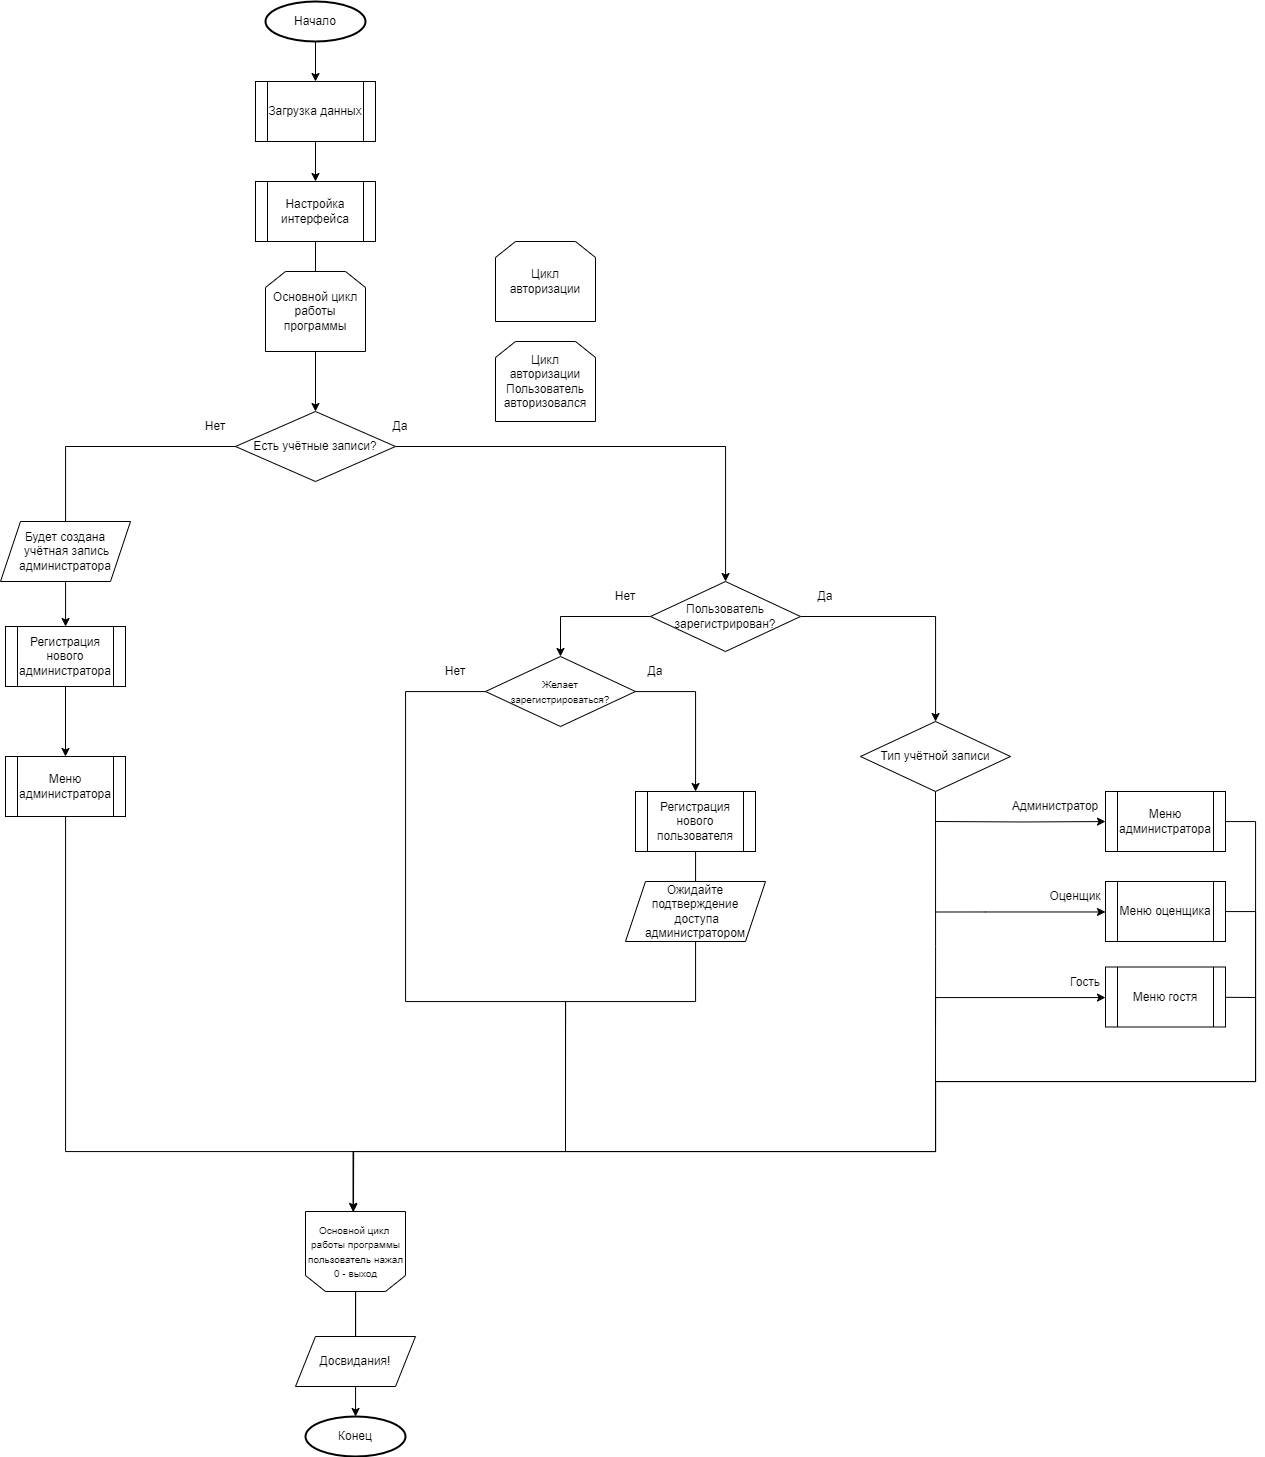

The diagram above was exported from draw.io. Its source (the exported page's mxGraphModel, read from the mxfile embedded in the PNG):
<mxGraphModel dx="2227" dy="2189" grid="1" gridSize="10" guides="1" tooltips="1" connect="1" arrows="1" fold="1" page="1" pageScale="1" pageWidth="827" pageHeight="1169" math="0" shadow="0">
  <root>
    <mxCell id="0" />
    <mxCell id="1" parent="0" />
    <mxCell id="KRjHqMKGUdnukUp_X4yP-3" style="edgeStyle=orthogonalEdgeStyle;rounded=0;orthogonalLoop=1;jettySize=auto;html=1;" parent="1" source="KRjHqMKGUdnukUp_X4yP-1" target="KRjHqMKGUdnukUp_X4yP-2" edge="1">
      <mxGeometry relative="1" as="geometry" />
    </mxCell>
    <mxCell id="KRjHqMKGUdnukUp_X4yP-1" value="Начало" style="strokeWidth=2;html=1;shape=mxgraph.flowchart.start_1;whiteSpace=wrap;" parent="1" vertex="1">
      <mxGeometry x="-180" y="-320" width="100" height="40" as="geometry" />
    </mxCell>
    <mxCell id="KRjHqMKGUdnukUp_X4yP-5" style="edgeStyle=orthogonalEdgeStyle;rounded=0;orthogonalLoop=1;jettySize=auto;html=1;" parent="1" source="KRjHqMKGUdnukUp_X4yP-2" target="KRjHqMKGUdnukUp_X4yP-4" edge="1">
      <mxGeometry relative="1" as="geometry" />
    </mxCell>
    <mxCell id="KRjHqMKGUdnukUp_X4yP-2" value="Загрузка данных" style="shape=process;whiteSpace=wrap;html=1;backgroundOutline=1;" parent="1" vertex="1">
      <mxGeometry x="-190" y="-240" width="120" height="60" as="geometry" />
    </mxCell>
    <mxCell id="KRjHqMKGUdnukUp_X4yP-8" style="edgeStyle=orthogonalEdgeStyle;rounded=0;orthogonalLoop=1;jettySize=auto;html=1;exitX=1;exitY=0.5;exitDx=0;exitDy=0;" parent="1" source="x1a0w9kKRM3LNJe3z9QL-3" target="KRjHqMKGUdnukUp_X4yP-7" edge="1">
      <mxGeometry relative="1" as="geometry" />
    </mxCell>
    <mxCell id="KRjHqMKGUdnukUp_X4yP-4" value="Настройка интерфейса" style="shape=process;whiteSpace=wrap;html=1;backgroundOutline=1;" parent="1" vertex="1">
      <mxGeometry x="-190" y="-140" width="120" height="60" as="geometry" />
    </mxCell>
    <mxCell id="KRjHqMKGUdnukUp_X4yP-17" style="edgeStyle=orthogonalEdgeStyle;rounded=0;orthogonalLoop=1;jettySize=auto;html=1;" parent="1" target="KRjHqMKGUdnukUp_X4yP-13" edge="1">
      <mxGeometry relative="1" as="geometry">
        <mxPoint x="490" y="500" as="sourcePoint" />
      </mxGeometry>
    </mxCell>
    <mxCell id="KRjHqMKGUdnukUp_X4yP-7" value="Тип учётной записи" style="rhombus;whiteSpace=wrap;html=1;" parent="1" vertex="1">
      <mxGeometry x="415" y="400" width="150" height="70" as="geometry" />
    </mxCell>
    <mxCell id="KRjHqMKGUdnukUp_X4yP-18" style="edgeStyle=orthogonalEdgeStyle;rounded=0;orthogonalLoop=1;jettySize=auto;html=1;" parent="1" target="KRjHqMKGUdnukUp_X4yP-14" edge="1">
      <mxGeometry relative="1" as="geometry">
        <mxPoint x="490" y="590.5" as="sourcePoint" />
        <Array as="points">
          <mxPoint x="540" y="590.5" />
          <mxPoint x="540" y="590.5" />
        </Array>
      </mxGeometry>
    </mxCell>
    <mxCell id="KRjHqMKGUdnukUp_X4yP-19" style="edgeStyle=orthogonalEdgeStyle;rounded=0;orthogonalLoop=1;jettySize=auto;html=1;" parent="1" target="KRjHqMKGUdnukUp_X4yP-16" edge="1">
      <mxGeometry relative="1" as="geometry">
        <mxPoint x="490" y="705.5" as="sourcePoint" />
        <Array as="points">
          <mxPoint x="490" y="676" />
        </Array>
      </mxGeometry>
    </mxCell>
    <mxCell id="x1a0w9kKRM3LNJe3z9QL-34" style="edgeStyle=orthogonalEdgeStyle;rounded=0;orthogonalLoop=1;jettySize=auto;html=1;endArrow=none;endFill=0;exitX=0.5;exitY=1;exitDx=0;exitDy=0;" parent="1" source="KRjHqMKGUdnukUp_X4yP-7" edge="1">
      <mxGeometry relative="1" as="geometry">
        <mxPoint x="490" y="780" as="targetPoint" />
        <mxPoint x="490" y="700" as="sourcePoint" />
      </mxGeometry>
    </mxCell>
    <mxCell id="KRjHqMKGUdnukUp_X4yP-30" style="edgeStyle=orthogonalEdgeStyle;rounded=0;orthogonalLoop=1;jettySize=auto;html=1;" parent="1" source="KRjHqMKGUdnukUp_X4yP-13" edge="1">
      <mxGeometry relative="1" as="geometry">
        <Array as="points">
          <mxPoint x="810" y="500" />
          <mxPoint x="810" y="760" />
          <mxPoint x="490" y="760" />
          <mxPoint x="490" y="830" />
          <mxPoint x="-92" y="830" />
        </Array>
        <mxPoint x="-92" y="890.2580645161293" as="targetPoint" />
      </mxGeometry>
    </mxCell>
    <mxCell id="KRjHqMKGUdnukUp_X4yP-13" value="Меню администратора" style="shape=process;whiteSpace=wrap;html=1;backgroundOutline=1;" parent="1" vertex="1">
      <mxGeometry x="660" y="470" width="120" height="60" as="geometry" />
    </mxCell>
    <mxCell id="KRjHqMKGUdnukUp_X4yP-31" style="edgeStyle=orthogonalEdgeStyle;rounded=0;orthogonalLoop=1;jettySize=auto;html=1;endArrow=none;endFill=0;" parent="1" source="KRjHqMKGUdnukUp_X4yP-14" edge="1">
      <mxGeometry relative="1" as="geometry">
        <Array as="points">
          <mxPoint x="810" y="590" />
          <mxPoint x="810" y="760" />
          <mxPoint x="490" y="760" />
          <mxPoint x="490" y="830" />
          <mxPoint x="-92" y="830" />
        </Array>
        <mxPoint x="-92" y="890.2580645161293" as="targetPoint" />
      </mxGeometry>
    </mxCell>
    <mxCell id="KRjHqMKGUdnukUp_X4yP-14" value="Меню оценщика" style="shape=process;whiteSpace=wrap;html=1;backgroundOutline=1;" parent="1" vertex="1">
      <mxGeometry x="660" y="560" width="120" height="60" as="geometry" />
    </mxCell>
    <mxCell id="KRjHqMKGUdnukUp_X4yP-16" value="Меню гостя" style="shape=process;whiteSpace=wrap;html=1;backgroundOutline=1;" parent="1" vertex="1">
      <mxGeometry x="660" y="645.5" width="120" height="60" as="geometry" />
    </mxCell>
    <mxCell id="KRjHqMKGUdnukUp_X4yP-20" value="Администратор" style="text;html=1;align=center;verticalAlign=middle;whiteSpace=wrap;rounded=0;" parent="1" vertex="1">
      <mxGeometry x="580" y="470" width="60" height="30" as="geometry" />
    </mxCell>
    <mxCell id="KRjHqMKGUdnukUp_X4yP-21" value="Оценщик" style="text;html=1;align=center;verticalAlign=middle;whiteSpace=wrap;rounded=0;" parent="1" vertex="1">
      <mxGeometry x="600" y="560" width="60" height="30" as="geometry" />
    </mxCell>
    <mxCell id="KRjHqMKGUdnukUp_X4yP-22" value="Гость" style="text;html=1;align=center;verticalAlign=middle;whiteSpace=wrap;rounded=0;" parent="1" vertex="1">
      <mxGeometry x="610" y="645.5" width="60" height="30" as="geometry" />
    </mxCell>
    <mxCell id="KRjHqMKGUdnukUp_X4yP-37" style="edgeStyle=orthogonalEdgeStyle;rounded=0;orthogonalLoop=1;jettySize=auto;html=1;" parent="1" target="KRjHqMKGUdnukUp_X4yP-36" edge="1">
      <mxGeometry relative="1" as="geometry">
        <Array as="points">
          <mxPoint x="67.5" y="930" />
        </Array>
        <mxPoint x="-14.999999999999773" y="930" as="sourcePoint" />
      </mxGeometry>
    </mxCell>
    <mxCell id="KRjHqMKGUdnukUp_X4yP-40" style="edgeStyle=orthogonalEdgeStyle;rounded=0;orthogonalLoop=1;jettySize=auto;html=1;" parent="1" source="KRjHqMKGUdnukUp_X4yP-45" target="KRjHqMKGUdnukUp_X4yP-39" edge="1">
      <mxGeometry relative="1" as="geometry">
        <Array as="points">
          <mxPoint x="-90" y="970" />
        </Array>
      </mxGeometry>
    </mxCell>
    <mxCell id="KRjHqMKGUdnukUp_X4yP-39" value="Конец" style="strokeWidth=2;html=1;shape=mxgraph.flowchart.start_1;whiteSpace=wrap;" parent="1" vertex="1">
      <mxGeometry x="-140" y="1095" width="100" height="40" as="geometry" />
    </mxCell>
    <mxCell id="KRjHqMKGUdnukUp_X4yP-45" value="Досвидания!" style="shape=parallelogram;perimeter=parallelogramPerimeter;whiteSpace=wrap;html=1;fixedSize=1;" parent="1" vertex="1">
      <mxGeometry x="-150" y="1015" width="120" height="50" as="geometry" />
    </mxCell>
    <mxCell id="x1a0w9kKRM3LNJe3z9QL-4" value="" style="edgeStyle=orthogonalEdgeStyle;rounded=0;orthogonalLoop=1;jettySize=auto;html=1;" parent="1" source="KRjHqMKGUdnukUp_X4yP-4" target="x1a0w9kKRM3LNJe3z9QL-22" edge="1">
      <mxGeometry relative="1" as="geometry">
        <mxPoint x="280" y="230" as="sourcePoint" />
        <mxPoint x="280" y="400" as="targetPoint" />
      </mxGeometry>
    </mxCell>
    <mxCell id="x1a0w9kKRM3LNJe3z9QL-10" style="edgeStyle=orthogonalEdgeStyle;rounded=0;orthogonalLoop=1;jettySize=auto;html=1;" parent="1" source="x1a0w9kKRM3LNJe3z9QL-3" target="x1a0w9kKRM3LNJe3z9QL-7" edge="1">
      <mxGeometry relative="1" as="geometry" />
    </mxCell>
    <mxCell id="x1a0w9kKRM3LNJe3z9QL-3" value="Пользователь зарегистрирован?" style="rhombus;whiteSpace=wrap;html=1;" parent="1" vertex="1">
      <mxGeometry x="205" y="260" width="150" height="70" as="geometry" />
    </mxCell>
    <mxCell id="x1a0w9kKRM3LNJe3z9QL-5" value="Да" style="text;html=1;align=center;verticalAlign=middle;whiteSpace=wrap;rounded=0;" parent="1" vertex="1">
      <mxGeometry x="350" y="260" width="60" height="30" as="geometry" />
    </mxCell>
    <mxCell id="x1a0w9kKRM3LNJe3z9QL-6" value="Нет" style="text;html=1;align=center;verticalAlign=middle;whiteSpace=wrap;rounded=0;" parent="1" vertex="1">
      <mxGeometry x="150" y="260" width="60" height="30" as="geometry" />
    </mxCell>
    <mxCell id="x1a0w9kKRM3LNJe3z9QL-14" style="edgeStyle=orthogonalEdgeStyle;rounded=0;orthogonalLoop=1;jettySize=auto;html=1;" parent="1" source="x1a0w9kKRM3LNJe3z9QL-7" target="x1a0w9kKRM3LNJe3z9QL-13" edge="1">
      <mxGeometry relative="1" as="geometry">
        <Array as="points">
          <mxPoint x="250" y="370" />
        </Array>
      </mxGeometry>
    </mxCell>
    <mxCell id="x1a0w9kKRM3LNJe3z9QL-33" style="edgeStyle=orthogonalEdgeStyle;rounded=0;orthogonalLoop=1;jettySize=auto;html=1;endArrow=none;endFill=0;" parent="1" source="x1a0w9kKRM3LNJe3z9QL-7" edge="1">
      <mxGeometry relative="1" as="geometry">
        <mxPoint x="120" y="830" as="targetPoint" />
        <Array as="points">
          <mxPoint x="-40" y="370" />
          <mxPoint x="-40" y="680" />
          <mxPoint x="120" y="680" />
        </Array>
      </mxGeometry>
    </mxCell>
    <mxCell id="x1a0w9kKRM3LNJe3z9QL-7" value="&lt;span style=&quot;font-size: 10px;&quot;&gt;Желает&lt;/span&gt;&lt;br&gt;&lt;div&gt;&lt;font style=&quot;font-size: 10px;&quot;&gt;зарегистрироваться?&lt;/font&gt;&lt;/div&gt;" style="rhombus;whiteSpace=wrap;html=1;" parent="1" vertex="1">
      <mxGeometry x="40" y="335" width="150" height="70" as="geometry" />
    </mxCell>
    <mxCell id="x1a0w9kKRM3LNJe3z9QL-11" value="Да" style="text;html=1;align=center;verticalAlign=middle;whiteSpace=wrap;rounded=0;" parent="1" vertex="1">
      <mxGeometry x="180" y="335" width="60" height="30" as="geometry" />
    </mxCell>
    <mxCell id="x1a0w9kKRM3LNJe3z9QL-12" value="Нет" style="text;html=1;align=center;verticalAlign=middle;whiteSpace=wrap;rounded=0;" parent="1" vertex="1">
      <mxGeometry x="-20" y="335" width="60" height="30" as="geometry" />
    </mxCell>
    <mxCell id="x1a0w9kKRM3LNJe3z9QL-17" style="edgeStyle=orthogonalEdgeStyle;rounded=0;orthogonalLoop=1;jettySize=auto;html=1;endArrow=none;endFill=0;" parent="1" source="x1a0w9kKRM3LNJe3z9QL-13" edge="1">
      <mxGeometry relative="1" as="geometry">
        <mxPoint x="120.00000000000023" y="760" as="targetPoint" />
        <Array as="points">
          <mxPoint x="250" y="680" />
          <mxPoint x="120" y="680" />
        </Array>
      </mxGeometry>
    </mxCell>
    <mxCell id="x1a0w9kKRM3LNJe3z9QL-13" value="Регистрация нового пользователя" style="shape=process;whiteSpace=wrap;html=1;backgroundOutline=1;" parent="1" vertex="1">
      <mxGeometry x="190" y="470" width="120" height="60" as="geometry" />
    </mxCell>
    <mxCell id="x1a0w9kKRM3LNJe3z9QL-19" value="Ожидайте подтверждение&lt;div&gt;&amp;nbsp;доступа администратором&lt;/div&gt;" style="shape=parallelogram;perimeter=parallelogramPerimeter;whiteSpace=wrap;html=1;fixedSize=1;" parent="1" vertex="1">
      <mxGeometry x="180" y="560" width="140" height="60" as="geometry" />
    </mxCell>
    <mxCell id="x1a0w9kKRM3LNJe3z9QL-23" style="edgeStyle=orthogonalEdgeStyle;rounded=0;orthogonalLoop=1;jettySize=auto;html=1;" parent="1" source="x1a0w9kKRM3LNJe3z9QL-22" target="x1a0w9kKRM3LNJe3z9QL-3" edge="1">
      <mxGeometry relative="1" as="geometry" />
    </mxCell>
    <mxCell id="x1a0w9kKRM3LNJe3z9QL-26" style="edgeStyle=orthogonalEdgeStyle;rounded=0;orthogonalLoop=1;jettySize=auto;html=1;" parent="1" source="x1a0w9kKRM3LNJe3z9QL-22" target="x1a0w9kKRM3LNJe3z9QL-25" edge="1">
      <mxGeometry relative="1" as="geometry" />
    </mxCell>
    <mxCell id="x1a0w9kKRM3LNJe3z9QL-22" value="Есть учётные записи?" style="rhombus;whiteSpace=wrap;html=1;" parent="1" vertex="1">
      <mxGeometry x="-210" y="90" width="160" height="70" as="geometry" />
    </mxCell>
    <mxCell id="x1a0w9kKRM3LNJe3z9QL-24" value="Да" style="text;html=1;align=center;verticalAlign=middle;whiteSpace=wrap;rounded=0;" parent="1" vertex="1">
      <mxGeometry x="-75" y="90" width="60" height="30" as="geometry" />
    </mxCell>
    <mxCell id="x1a0w9kKRM3LNJe3z9QL-30" style="edgeStyle=orthogonalEdgeStyle;rounded=0;orthogonalLoop=1;jettySize=auto;html=1;" parent="1" source="x1a0w9kKRM3LNJe3z9QL-25" target="x1a0w9kKRM3LNJe3z9QL-29" edge="1">
      <mxGeometry relative="1" as="geometry" />
    </mxCell>
    <mxCell id="x1a0w9kKRM3LNJe3z9QL-25" value="Регистрация&lt;div&gt;нового администратора&lt;/div&gt;" style="shape=process;whiteSpace=wrap;html=1;backgroundOutline=1;" parent="1" vertex="1">
      <mxGeometry x="-440" y="305" width="120" height="60" as="geometry" />
    </mxCell>
    <mxCell id="x1a0w9kKRM3LNJe3z9QL-27" value="Нет" style="text;html=1;align=center;verticalAlign=middle;whiteSpace=wrap;rounded=0;" parent="1" vertex="1">
      <mxGeometry x="-260" y="90" width="60" height="30" as="geometry" />
    </mxCell>
    <mxCell id="x1a0w9kKRM3LNJe3z9QL-28" value="Будет создана&lt;div&gt;&amp;nbsp;учётная запись администратора&lt;/div&gt;" style="shape=parallelogram;perimeter=parallelogramPerimeter;whiteSpace=wrap;html=1;fixedSize=1;" parent="1" vertex="1">
      <mxGeometry x="-445" y="200" width="130" height="60" as="geometry" />
    </mxCell>
    <mxCell id="x1a0w9kKRM3LNJe3z9QL-31" style="edgeStyle=orthogonalEdgeStyle;rounded=0;orthogonalLoop=1;jettySize=auto;html=1;entryX=0.5;entryY=0;entryDx=0;entryDy=0;" parent="1" source="x1a0w9kKRM3LNJe3z9QL-29" edge="1">
      <mxGeometry relative="1" as="geometry">
        <mxPoint x="-92.49999999999977" y="890" as="targetPoint" />
        <Array as="points">
          <mxPoint x="-380" y="830" />
          <mxPoint x="-92" y="830" />
        </Array>
      </mxGeometry>
    </mxCell>
    <mxCell id="x1a0w9kKRM3LNJe3z9QL-29" value="Меню администратора" style="shape=process;whiteSpace=wrap;html=1;backgroundOutline=1;" parent="1" vertex="1">
      <mxGeometry x="-440" y="435" width="120" height="60" as="geometry" />
    </mxCell>
    <mxCell id="x1a0w9kKRM3LNJe3z9QL-32" value="" style="endArrow=none;html=1;rounded=0;" parent="1" edge="1" source="KRjHqMKGUdnukUp_X4yP-16">
      <mxGeometry width="50" height="50" relative="1" as="geometry">
        <mxPoint x="730" y="704.73" as="sourcePoint" />
        <mxPoint x="810" y="676" as="targetPoint" />
      </mxGeometry>
    </mxCell>
    <mxCell id="Ock7JdMxrmXLnUkCCbPe-1" value="Цикл авторизации" style="shape=loopLimit;whiteSpace=wrap;html=1;" vertex="1" parent="1">
      <mxGeometry x="50" y="-80" width="100" height="80" as="geometry" />
    </mxCell>
    <mxCell id="Ock7JdMxrmXLnUkCCbPe-2" value="Основной цикл работы программы" style="shape=loopLimit;whiteSpace=wrap;html=1;" vertex="1" parent="1">
      <mxGeometry x="-180" y="-50" width="100" height="80" as="geometry" />
    </mxCell>
    <mxCell id="Ock7JdMxrmXLnUkCCbPe-4" value="Цикл авторизации&lt;div&gt;Пользователь авторизовался&lt;/div&gt;" style="shape=loopLimit;whiteSpace=wrap;html=1;" vertex="1" parent="1">
      <mxGeometry x="50" y="20" width="100" height="80" as="geometry" />
    </mxCell>
    <mxCell id="Ock7JdMxrmXLnUkCCbPe-3" value="" style="shape=loopLimit;whiteSpace=wrap;html=1;rotation=-180;" vertex="1" parent="1">
      <mxGeometry x="-140" y="890" width="100" height="80" as="geometry" />
    </mxCell>
    <mxCell id="Ock7JdMxrmXLnUkCCbPe-5" value="&lt;font style=&quot;font-size: 10px;&quot;&gt;&lt;span style=&quot;text-wrap: wrap;&quot;&gt;Основной&amp;nbsp;&lt;/span&gt;&lt;span style=&quot;text-wrap: wrap; background-color: initial;&quot;&gt;цикл&amp;nbsp;&lt;/span&gt;&lt;/font&gt;&lt;div&gt;&lt;div&gt;&lt;span style=&quot;text-wrap: wrap;&quot;&gt;&lt;font style=&quot;font-size: 10px;&quot;&gt;работы программы&lt;/font&gt;&lt;/span&gt;&lt;/div&gt;&lt;div&gt;&lt;font style=&quot;font-size: 10px;&quot;&gt;&lt;span style=&quot;text-wrap: wrap;&quot;&gt;&amp;nbsp;&lt;/span&gt;&lt;span style=&quot;text-wrap: wrap; background-color: initial;&quot;&gt;пользователь&amp;nbsp;&lt;/span&gt;&lt;span style=&quot;background-color: initial; text-wrap: wrap;&quot;&gt;нажал&amp;nbsp;&lt;/span&gt;&lt;/font&gt;&lt;/div&gt;&lt;div&gt;&lt;span style=&quot;background-color: initial; text-wrap: wrap;&quot;&gt;&lt;font style=&quot;font-size: 10px;&quot;&gt;0 - выход&lt;/font&gt;&lt;/span&gt;&lt;/div&gt;&lt;/div&gt;" style="text;html=1;align=center;verticalAlign=middle;resizable=0;points=[];autosize=1;strokeColor=none;fillColor=none;" vertex="1" parent="1">
      <mxGeometry x="-150" y="895" width="120" height="70" as="geometry" />
    </mxCell>
  </root>
</mxGraphModel>